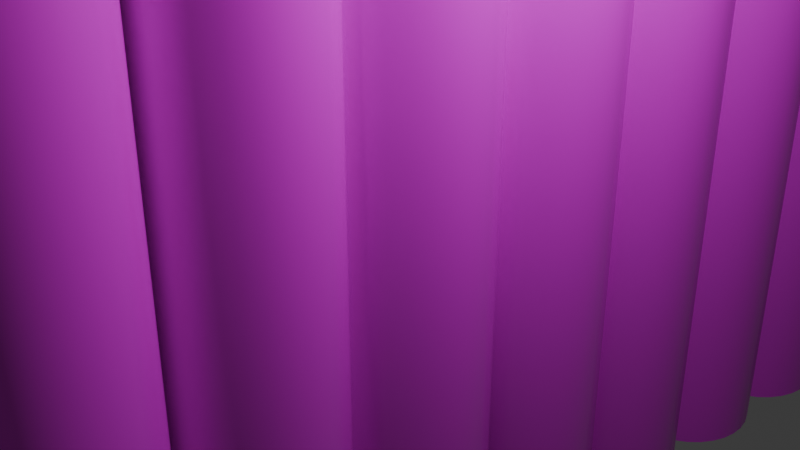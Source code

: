 # Source: LogFenceJoinFinal.blend  (saved by Blender 4.4.32; exported with 4.5.12 LTS)
import bpy
from mathutils import Matrix  # noqa: F401  (used for matrix-valued properties, if any)

bpy.ops.wm.read_factory_settings(use_empty=True)
scene = bpy.context.scene
scene.name = 'Scene'

# ---- collections
col_collection = bpy.data.collections.new('Collection'); scene.collection.children.link(col_collection)

# ---- images (referenced by path relative to the original .blend; pixels are not part of the script)
import os
ASSET_DIR = os.environ.get("B2B_ASSET_DIR", "")  # directory of the original .blend (textures are referenced by path, not embedded)
HERE = os.path.dirname(os.path.abspath(__file__))  # packed textures are extracted next to this script under _unpacked/

def load_image(name, relpath, width, height, colorspace="sRGB"):
    """Load a texture the original file referenced (path relative to the .blend, or extracted next to this script)."""
    p = next((c for c in (os.path.join(HERE, relpath), os.path.join(ASSET_DIR, relpath)) if relpath and os.path.exists(c)), "")
    if p:
        img = bpy.data.images.load(p, check_existing=True)
        img.name = name
    else:  # same state as the original file: an image datablock whose file is absent (Cycles renders it pink)
        img = bpy.data.images.new(name, width, height)
        img.source = "FILE"
        img.filepath = "//" + (relpath or name)
    img.colorspace_settings.name = colorspace
    return img
img_logfencetex2 = load_image('logFenceTex2', 'logFenceTex2.png', 1024, 1024, 'sRGB')
img_logfencetex2_002 = load_image('logFenceTex2.002', 'logFenceTex2.png', 1024, 1024, 'sRGB')

# ---- materials (node trees are filled in below, after node groups)
mat_fence_tex_001 = bpy.data.materials.new('fence_tex.001')
mat_fence_tex = bpy.data.materials.new('fence_tex')
mat_fence_tex_002 = bpy.data.materials.new('fence_tex.002')

# ---- material node trees
mat_fence_tex_001.use_nodes = True; mat_fence_tex_001.node_tree.nodes.clear()
_N = mat_fence_tex_001.node_tree.nodes; _L = mat_fence_tex_001.node_tree.links
n0 = _N.new('ShaderNodeOutputMaterial'); n0.name = 'Material Output'; n0.location = (300, 300)
n1 = _N.new('ShaderNodeBsdfPrincipled'); n1.name = 'Principled BSDF'; n1.location = (10, 300)
n1.inputs[2].default_value = 0.3
n1.inputs[3].default_value = 1.55
n2 = _N.new('ShaderNodeTexImage'); n2.name = 'Image Texture'; n2.location = (-280, 280)
n2.image = img_logfencetex2
_L.new(n1.outputs[0], n0.inputs[0])
_L.new(n2.outputs[0], n1.inputs[0])
n0.is_active_output = True
mat_fence_tex.use_nodes = True; mat_fence_tex.node_tree.nodes.clear()
_N = mat_fence_tex.node_tree.nodes; _L = mat_fence_tex.node_tree.links
n0 = _N.new('ShaderNodeOutputMaterial'); n0.name = 'Material Output'; n0.location = (300, 300)
n1 = _N.new('ShaderNodeBsdfPrincipled'); n1.name = 'Principled BSDF'; n1.location = (10, 300)
n1.inputs[2].default_value = 0.3
n1.inputs[3].default_value = 1.55
n2 = _N.new('ShaderNodeTexImage'); n2.name = 'Image Texture'; n2.location = (-280, 280)
n2.image = img_logfencetex2
_L.new(n1.outputs[0], n0.inputs[0])
_L.new(n2.outputs[0], n1.inputs[0])
n0.is_active_output = True
mat_fence_tex_002.use_nodes = True; mat_fence_tex_002.node_tree.nodes.clear()
_N = mat_fence_tex_002.node_tree.nodes; _L = mat_fence_tex_002.node_tree.links
n0 = _N.new('ShaderNodeOutputMaterial'); n0.name = 'Material Output'; n0.location = (300, 300)
n1 = _N.new('ShaderNodeBsdfPrincipled'); n1.name = 'Principled BSDF'; n1.location = (10, 300)
n1.inputs[2].default_value = 0.3
n1.inputs[3].default_value = 1.55
n2 = _N.new('ShaderNodeTexImage'); n2.name = 'Image Texture'; n2.location = (-280, 280)
n2.image = img_logfencetex2_002
_L.new(n1.outputs[0], n0.inputs[0])
_L.new(n2.outputs[0], n1.inputs[0])
n0.is_active_output = True

# ---- world
world_world = bpy.data.worlds.new('World'); scene.world = world_world
world_world.use_nodes = True; world_world.node_tree.nodes.clear()
_N = world_world.node_tree.nodes; _L = world_world.node_tree.links
n0 = _N.new('ShaderNodeOutputWorld'); n0.name = 'World Output'; n0.location = (300, 300)
n1 = _N.new('ShaderNodeBackground'); n1.name = 'Background'; n1.location = (10, 300)
n1.inputs[0].default_value = (0.05088, 0.05088, 0.05088, 1.0)
_L.new(n1.outputs[0], n0.inputs[0])
n0.is_active_output = True
world_world.color = (0.05088, 0.05088, 0.05088)
world_world.sun_shadow_jitter_overblur = 0.0

# ---- cameras
cam_camera = bpy.data.cameras.new('Camera')
cam_camera.clip_end = 100.0
cam_camera.ortho_scale = 7.314

# ---- lights
light_light = bpy.data.lights.new('Light', 'POINT')
light_light.energy = 1000.0
light_light.shadow_soft_size = 0.1

# ---- meshes
me_cylinder_001 = bpy.data.meshes.new('Cylinder.001')
me_cylinder_001.from_pydata([(0.0, 1.0, -1.0), (0.0, 1.0, 1.0), (0.1951, 0.9808, -1.0), (0.1951, 0.9808, 1.0), (0.3827, 0.9239, -1.0), (0.3827, 0.9239, 1.0), (0.5556, 0.8315, -1.0), (0.5556, 0.8315, 1.0), (0.7071, 0.7071, -1.0), (0.7071, 0.7071, 1.0), (0.8315, 0.5556, -1.0), (0.8315, 0.5556, 1.0), (0.9239, 0.3827, -1.0), (0.9239, 0.3827, 1.0), (0.9808, 0.1951, -1.0), (0.9808, 0.1951, 1.0), (1.0, 0.0, -1.0), (1.0, 0.0, 1.0), (0.9808, -0.1951, -1.0), (0.9808, -0.1951, 1.0), (0.9239, -0.3827, -1.0), (0.9239, -0.3827, 1.0), (0.8315, -0.5556, -1.0), (0.8315, -0.5556, 1.0), (0.7071, -0.7071, -1.0), (0.7071, -0.7071, 1.0), (0.5556, -0.8315, -1.0), (0.5556, -0.8315, 1.0), (0.3827, -0.9239, -1.0), (0.3827, -0.9239, 1.0), (0.1951, -0.9808, -1.0), (0.1951, -0.9808, 1.0), (0.0, -1.0, -1.0), (0.0, -1.0, 1.0), (-0.1951, -0.9808, -1.0), (-0.1951, -0.9808, 1.0), (-0.3827, -0.9239, -1.0), (-0.3827, -0.9239, 1.0), (-0.5556, -0.8315, -1.0), (-0.5556, -0.8315, 1.0), (-0.7071, -0.7071, -1.0), (-0.7071, -0.7071, 1.0), (-0.8315, -0.5556, -1.0), (-0.8315, -0.5556, 1.0), (-0.9239, -0.3827, -1.0), (-0.9239, -0.3827, 1.0), (-0.9808, -0.1951, -1.0), (-0.9808, -0.1951, 1.0), (-1.0, 0.0, -1.0), (-1.0, 0.0, 1.0), (-0.9808, 0.1951, -1.0), (-0.9808, 0.1951, 1.0), (-0.9239, 0.3827, -1.0), (-0.9239, 0.3827, 1.0), (-0.8315, 0.5556, -1.0), (-0.8315, 0.5556, 1.0), (-0.7071, 0.7071, -1.0), (-0.7071, 0.7071, 1.0), (-0.5556, 0.8315, -1.0), (-0.5556, 0.8315, 1.0), (-0.3827, 0.9239, -1.0), (-0.3827, 0.9239, 1.0), (-0.1951, 0.9808, -1.0), (-0.1951, 0.9808, 1.0), (0.0, 1.0, 1.0), (0.1951, 0.9808, 1.0), (0.3827, 0.9239, 1.0), (0.5556, 0.8315, 1.0), (0.7071, 0.7071, 1.0), (0.8315, 0.5556, 1.0), (0.9239, 0.3827, 1.0), (0.9808, 0.1951, 1.0), (1.0, 0.0, 1.0), (0.9808, -0.1951, 1.0), (0.9239, -0.3827, 1.0), (0.8315, -0.5556, 1.0), (0.7071, -0.7071, 1.0), (0.5556, -0.8315, 1.0), (0.3827, -0.9239, 1.0), (0.1951, -0.9808, 1.0), (0.0, -1.0, 1.0), (-0.1951, -0.9808, 1.0), (-0.3827, -0.9239, 1.0), (-0.5556, -0.8315, 1.0), (-0.7071, -0.7071, 1.0), (-0.8315, -0.5556, 1.0), (-0.9239, -0.3827, 1.0), (-0.9808, -0.1951, 1.0), (-1.0, 0.0, 1.0), (-0.9808, 0.1951, 1.0), (-0.9239, 0.3827, 1.0), (-0.8315, 0.5556, 1.0), (-0.7071, 0.7071, 1.0), (-0.5556, 0.8315, 1.0), (-0.3827, 0.9239, 1.0), (-0.1951, 0.9808, 1.0), (0.0, 1.0, 1.0), (0.1951, 0.9808, 1.0), (0.3827, 0.9239, 1.0), (0.5556, 0.8315, 1.0), (0.7071, 0.7071, 1.0), (0.8315, 0.5556, 1.0), (0.9239, 0.3827, 1.0), (0.9808, 0.1951, 1.0), (1.0, 0.0, 1.0), (0.9808, -0.1951, 1.0), (0.9239, -0.3827, 1.0), (0.8315, -0.5556, 1.0), (0.7071, -0.7071, 1.0), (0.5556, -0.8315, 1.0), (0.3827, -0.9239, 1.0), (0.1951, -0.9808, 1.0), (0.0, -1.0, 1.0), (-0.1951, -0.9808, 1.0), (-0.3827, -0.9239, 1.0), (-0.5556, -0.8315, 1.0), (-0.7071, -0.7071, 1.0), (-0.8315, -0.5556, 1.0), (-0.9239, -0.3827, 1.0), (-0.9808, -0.1951, 1.0), (-1.0, 0.0, 1.0), (-0.9808, 0.1951, 1.0), (-0.9239, 0.3827, 1.0), (-0.8315, 0.5556, 1.0), (-0.7071, 0.7071, 1.0), (-0.5556, 0.8315, 1.0), (-0.3827, 0.9239, 1.0), (-0.1951, 0.9808, 1.0), (9.436e-09, 0.001023, 1.179), (0.0001996, 0.001003, 1.179), (0.0003915, 0.0009451, 1.179), (0.0005683, 0.0008506, 1.179), (0.0007234, 0.0007234, 1.179), (0.0008506, 0.0005683, 1.179), (0.0009451, 0.0003915, 1.179), (0.001003, 0.0001996, 1.179), (0.001023, 1.754e-08, 1.179), (0.001003, -0.0001996, 1.179), (0.0009451, -0.0003915, 1.179), (0.0008506, -0.0005683, 1.179), (0.0007234, -0.0007233, 1.179), (0.0005683, -0.0008505, 1.179), (0.0003915, -0.0009451, 1.179), (0.0001996, -0.001003, 1.179), (9.436e-09, -0.001023, 1.179), (-0.0001996, -0.001003, 1.179), (-0.0003915, -0.0009451, 1.179), (-0.0005683, -0.0008505, 1.179), (-0.0007233, -0.0007233, 1.179), (-0.0008506, -0.0005683, 1.179), (-0.0009451, -0.0003915, 1.179), (-0.001003, -0.0001996, 1.179), (-0.001023, 1.754e-08, 1.179), (-0.001003, 0.0001996, 1.179), (-0.0009451, 0.0003915, 1.179), (-0.0008506, 0.0005683, 1.179), (-0.0007233, 0.0007234, 1.179), (-0.0005683, 0.0008506, 1.179), (-0.0003915, 0.0009451, 1.179), (-0.0001996, 0.001003, 1.179), (0.4687, 2.883, -1.02), (0.4687, 2.883, 0.9797), (0.6321, 2.775, -1.02), (0.6321, 2.775, 0.9797), (0.7711, 2.637, -1.02), (0.7711, 2.637, 0.9797), (0.8805, 2.474, -1.02), (0.8805, 2.474, 0.9797), (0.9561, 2.293, -1.02), (0.9561, 2.293, 0.9797), (0.9949, 2.101, -1.02), (0.9949, 2.101, 0.9797), (0.9955, 1.905, -1.02), (0.9955, 1.905, 0.9797), (0.9578, 1.713, -1.02), (0.9578, 1.713, 0.9797), (0.8833, 1.531, -1.02), (0.8833, 1.531, 0.9797), (0.7749, 1.368, -1.02), (0.7749, 1.368, 0.9797), (0.6367, 1.229, -1.02), (0.6367, 1.229, 0.9797), (0.474, 1.119, -1.02), (0.474, 1.119, 0.9797), (0.2932, 1.044, -1.02), (0.2932, 1.044, 0.9797), (0.101, 1.005, -1.02), (0.101, 1.005, 0.9797), (-0.09502, 1.005, -1.02), (-0.09502, 1.005, 0.9797), (-0.2874, 1.042, -1.02), (-0.2874, 1.042, 0.9797), (-0.4687, 1.117, -1.02), (-0.4687, 1.117, 0.9797), (-0.6321, 1.225, -1.02), (-0.6321, 1.225, 0.9797), (-0.7711, 1.363, -1.02), (-0.7711, 1.363, 0.9797), (-0.8805, 1.526, -1.02), (-0.8805, 1.526, 0.9797), (-0.9561, 1.707, -1.02), (-0.9561, 1.707, 0.9797), (-0.9949, 1.899, -1.02), (-0.9949, 1.899, 0.9797), (-0.9955, 2.095, -1.02), (-0.9955, 2.095, 0.9797), (-0.9578, 2.287, -1.02), (-0.9578, 2.287, 0.9797), (-0.8833, 2.469, -1.02), (-0.8833, 2.469, 0.9797), (-0.7749, 2.632, -1.02), (-0.7749, 2.632, 0.9797), (-0.6367, 2.771, -1.02), (-0.6367, 2.771, 0.9797), (-0.474, 2.88, -1.02), (-0.474, 2.88, 0.9797), (-0.2932, 2.956, -1.02), (-0.2932, 2.956, 0.9797), (-0.101, 2.995, -1.02), (-0.101, 2.995, 0.9797), (0.09502, 2.995, -1.02), (0.09502, 2.995, 0.9797), (0.2874, 2.958, -1.02), (0.2874, 2.958, 0.9797), (0.4687, 2.883, 0.9797), (0.6321, 2.775, 0.9797), (0.7711, 2.637, 0.9797), (0.8805, 2.474, 0.9797), (0.9561, 2.293, 0.9797), (0.9949, 2.101, 0.9797), (0.9955, 1.905, 0.9797), (0.9578, 1.713, 0.9797), (0.8833, 1.531, 0.9797), (0.7749, 1.368, 0.9797), (0.6367, 1.229, 0.9797), (0.474, 1.119, 0.9797), (0.2932, 1.044, 0.9797), (0.101, 1.005, 0.9797), (-0.09502, 1.005, 0.9797), (-0.2874, 1.042, 0.9797), (-0.4687, 1.117, 0.9797), (-0.6321, 1.225, 0.9797), (-0.7711, 1.363, 0.9797), (-0.8805, 1.526, 0.9797), (-0.9561, 1.707, 0.9797), (-0.9949, 1.899, 0.9797), (-0.9955, 2.095, 0.9797), (-0.9578, 2.287, 0.9797), (-0.8833, 2.469, 0.9797), (-0.7749, 2.632, 0.9797), (-0.6367, 2.771, 0.9797), (-0.474, 2.88, 0.9797), (-0.2932, 2.956, 0.9797), (-0.101, 2.995, 0.9797), (0.09502, 2.995, 0.9797), (0.2874, 2.958, 0.9797), (0.4687, 2.883, 0.9797), (0.6321, 2.775, 0.9797), (0.7711, 2.637, 0.9797), (0.8805, 2.474, 0.9797), (0.9561, 2.293, 0.9797), (0.9949, 2.101, 0.9797), (0.9955, 1.905, 0.9797), (0.9578, 1.713, 0.9797), (0.8833, 1.531, 0.9797), (0.7749, 1.368, 0.9797), (0.6367, 1.229, 0.9797), (0.474, 1.119, 0.9797), (0.2932, 1.044, 0.9797), (0.101, 1.005, 0.9797), (-0.09502, 1.005, 0.9797), (-0.2874, 1.042, 0.9797), (-0.4687, 1.117, 0.9797), (-0.6321, 1.225, 0.9797), (-0.7711, 1.363, 0.9797), (-0.8805, 1.526, 0.9797), (-0.9561, 1.707, 0.9797), (-0.9949, 1.899, 0.9797), (-0.9955, 2.095, 0.9797), (-0.9578, 2.287, 0.9797), (-0.8833, 2.469, 0.9797), (-0.7749, 2.632, 0.9797), (-0.6367, 2.771, 0.9797), (-0.474, 2.88, 0.9797), (-0.2932, 2.956, 0.9797), (-0.101, 2.995, 0.9797), (0.09502, 2.995, 0.9797), (0.2874, 2.958, 0.9797), (0.0004795, 2.001, 1.159), (0.0006466, 2.001, 1.159), (0.0007888, 2.001, 1.159), (0.0009007, 2.0, 1.159), (0.000978, 2.0, 1.159), (0.001018, 2.0, 1.159), (0.001018, 2.0, 1.159), (0.0009798, 2.0, 1.159), (0.0009036, 2.0, 1.159), (0.0007927, 1.999, 1.159), (0.0006514, 1.999, 1.159), (0.000485, 1.999, 1.159), (0.0002999, 1.999, 1.159), (0.0001033, 1.999, 1.159), (-9.719e-05, 1.999, 1.159), (-0.000294, 1.999, 1.159), (-0.0004795, 1.999, 1.159), (-0.0006466, 1.999, 1.159), (-0.0007888, 1.999, 1.159), (-0.0009007, 2.0, 1.159), (-0.000978, 2.0, 1.159), (-0.001018, 2.0, 1.159), (-0.001018, 2.0, 1.159), (-0.0009798, 2.0, 1.159), (-0.0009036, 2.0, 1.159), (-0.0007927, 2.001, 1.159), (-0.0006513, 2.001, 1.159), (-0.0004849, 2.001, 1.159), (-0.0002999, 2.001, 1.159), (-0.0001033, 2.001, 1.159), (9.722e-05, 2.001, 1.159), (0.000294, 2.001, 1.159), (-0.8746, -2.485, -1.052), (-0.8746, -2.485, 0.9478), (-0.9524, -2.305, -1.052), (-0.9524, -2.305, 0.9478), (-0.9936, -2.113, -1.052), (-0.9936, -2.113, 0.9478), (-0.9966, -1.917, -1.052), (-0.9966, -1.917, 0.9478), (-0.9613, -1.724, -1.052), (-0.9613, -1.724, 0.9478), (-0.889, -1.542, -1.052), (-0.889, -1.542, 0.9478), (-0.7826, -1.377, -1.052), (-0.7826, -1.377, 0.9478), (-0.6461, -1.237, -1.052), (-0.6461, -1.237, 0.9478), (-0.4848, -1.125, -1.052), (-0.4848, -1.125, 0.9478), (-0.3049, -1.048, -1.052), (-0.3049, -1.048, 0.9478), (-0.1132, -1.006, -1.052), (-0.1132, -1.006, 0.9478), (0.08281, -1.003, -1.052), (0.08281, -1.003, 0.9478), (0.2756, -1.039, -1.052), (0.2756, -1.039, 0.9478), (0.4579, -1.111, -1.052), (0.4579, -1.111, 0.9478), (0.6225, -1.217, -1.052), (0.6225, -1.217, 0.9478), (0.7632, -1.354, -1.052), (0.7632, -1.354, 0.9478), (0.8746, -1.515, -1.052), (0.8746, -1.515, 0.9478), (0.9524, -1.695, -1.052), (0.9524, -1.695, 0.9478), (0.9936, -1.887, -1.052), (0.9936, -1.887, 0.9478), (0.9966, -2.083, -1.052), (0.9966, -2.083, 0.9478), (0.9613, -2.276, -1.052), (0.9613, -2.276, 0.9478), (0.889, -2.458, -1.052), (0.889, -2.458, 0.9478), (0.7826, -2.623, -1.052), (0.7826, -2.623, 0.9478), (0.6461, -2.763, -1.052), (0.6461, -2.763, 0.9478), (0.4848, -2.875, -1.052), (0.4848, -2.875, 0.9478), (0.3049, -2.952, -1.052), (0.3049, -2.952, 0.9478), (0.1132, -2.994, -1.052), (0.1132, -2.994, 0.9478), (-0.08281, -2.997, -1.052), (-0.08281, -2.997, 0.9478), (-0.2756, -2.961, -1.052), (-0.2756, -2.961, 0.9478), (-0.4579, -2.889, -1.052), (-0.4579, -2.889, 0.9478), (-0.6225, -2.783, -1.052), (-0.6225, -2.783, 0.9478), (-0.7632, -2.646, -1.052), (-0.7632, -2.646, 0.9478), (-0.8746, -2.485, 0.9478), (-0.9524, -2.305, 0.9478), (-0.9936, -2.113, 0.9478), (-0.9966, -1.917, 0.9478), (-0.9613, -1.724, 0.9478), (-0.889, -1.542, 0.9478), (-0.7826, -1.377, 0.9478), (-0.6461, -1.237, 0.9478), (-0.4848, -1.125, 0.9478), (-0.3049, -1.048, 0.9478), (-0.1132, -1.006, 0.9478), (0.08281, -1.003, 0.9478), (0.2756, -1.039, 0.9478), (0.4579, -1.111, 0.9478), (0.6225, -1.217, 0.9478), (0.7632, -1.354, 0.9478), (0.8746, -1.515, 0.9478), (0.9524, -1.695, 0.9478), (0.9936, -1.887, 0.9478), (0.9966, -2.083, 0.9478), (0.9613, -2.276, 0.9478), (0.889, -2.458, 0.9478), (0.7826, -2.623, 0.9478), (0.6461, -2.763, 0.9478), (0.4848, -2.875, 0.9478), (0.3049, -2.952, 0.9478), (0.1132, -2.994, 0.9478), (-0.08281, -2.997, 0.9478), (-0.2756, -2.961, 0.9478), (-0.4579, -2.889, 0.9478), (-0.6225, -2.783, 0.9478), (-0.7632, -2.646, 0.9478), (-0.8746, -2.485, 0.9478), (-0.9524, -2.305, 0.9478), (-0.9936, -2.113, 0.9478), (-0.9966, -1.917, 0.9478), (-0.9613, -1.724, 0.9478), (-0.889, -1.542, 0.9478), (-0.7826, -1.377, 0.9478), (-0.6461, -1.237, 0.9478), (-0.4848, -1.125, 0.9478), (-0.3049, -1.048, 0.9478), (-0.1132, -1.006, 0.9478), (0.08281, -1.003, 0.9478), (0.2756, -1.039, 0.9478), (0.4579, -1.111, 0.9478), (0.6225, -1.217, 0.9478), (0.7632, -1.354, 0.9478), (0.8746, -1.515, 0.9478), (0.9524, -1.695, 0.9478), (0.9936, -1.887, 0.9478), (0.9966, -2.083, 0.9478), (0.9613, -2.276, 0.9478), (0.889, -2.458, 0.9478), (0.7826, -2.623, 0.9478), (0.6461, -2.763, 0.9478), (0.4848, -2.875, 0.9478), (0.3049, -2.952, 0.9478), (0.1132, -2.994, 0.9478), (-0.08281, -2.997, 0.9478), (-0.2756, -2.961, 0.9478), (-0.4579, -2.889, 0.9478), (-0.6225, -2.783, 0.9478), (-0.7632, -2.646, 0.9478), (-0.0008947, -2.0, 1.127), (-0.0009743, -2.0, 1.127), (-0.001016, -2.0, 1.127), (-0.001019, -2.0, 1.127), (-0.0009834, -2.0, 1.127), (-0.0009095, -2.0, 1.127), (-0.0008006, -1.999, 1.127), (-0.000661, -1.999, 1.127), (-0.000496, -1.999, 1.127), (-0.0003119, -1.999, 1.127), (-0.0001158, -1.999, 1.127), (8.469e-05, -1.999, 1.127), (0.000282, -1.999, 1.127), (0.0004684, -1.999, 1.127), (0.0006368, -1.999, 1.127), (0.0007807, -1.999, 1.127), (0.0008947, -2.0, 1.127), (0.0009743, -2.0, 1.127), (0.001016, -2.0, 1.127), (0.001019, -2.0, 1.127), (0.0009833, -2.0, 1.127), (0.0009094, -2.0, 1.127), (0.0008006, -2.001, 1.127), (0.0006609, -2.001, 1.127), (0.0004959, -2.001, 1.127), (0.0003118, -2.001, 1.127), (0.0001158, -2.001, 1.127), (-8.473e-05, -2.001, 1.127), (-0.000282, -2.001, 1.127), (-0.0004684, -2.001, 1.127), (-0.0006368, -2.001, 1.127), (-0.0007808, -2.001, 1.127)], [], [(0, 1, 3, 2), (2, 3, 5, 4), (4, 5, 7, 6), (6, 7, 9, 8), (8, 9, 11, 10), (10, 11, 13, 12), (12, 13, 15, 14), (14, 15, 17, 16), (16, 17, 19, 18), (18, 19, 21, 20), (20, 21, 23, 22), (22, 23, 25, 24), (24, 25, 27, 26), (26, 27, 29, 28), (28, 29, 31, 30), (30, 31, 33, 32), (32, 33, 35, 34), (34, 35, 37, 36), (36, 37, 39, 38), (38, 39, 41, 40), (40, 41, 43, 42), (42, 43, 45, 44), (44, 45, 47, 46), (46, 47, 49, 48), (48, 49, 51, 50), (50, 51, 53, 52), (52, 53, 55, 54), (54, 55, 57, 56), (56, 57, 59, 58), (58, 59, 61, 60), (45, 43, 85, 86), (60, 61, 63, 62), (62, 63, 1, 0), (0, 2, 4, 6, 8, 10, 12, 14, 16, 18, 20, 22, 24, 26, 28, 30, 32, 34, 36, 38, 40, 42, 44, 46, 48, 50, 52, 54, 56, 58, 60, 62), (88, 87, 119, 120), (63, 61, 94, 95), (19, 17, 72, 73), (37, 35, 81, 82), (55, 53, 90, 91), (11, 9, 68, 69), (29, 27, 77, 78), (47, 45, 86, 87), (3, 1, 64, 65), (1, 63, 95, 64), (21, 19, 73, 74), (39, 37, 82, 83), (57, 55, 91, 92), (13, 11, 69, 70), (31, 29, 78, 79), (49, 47, 87, 88), (5, 3, 65, 66), (23, 21, 74, 75), (41, 39, 83, 84), (59, 57, 92, 93), (15, 13, 70, 71), (33, 31, 79, 80), (51, 49, 88, 89), (7, 5, 66, 67), (25, 23, 75, 76), (43, 41, 84, 85), (61, 59, 93, 94), (17, 15, 71, 72), (35, 33, 80, 81), (53, 51, 89, 90), (9, 7, 67, 68), (27, 25, 76, 77), (123, 122, 154, 155), (75, 74, 106, 107), (89, 88, 120, 121), (76, 75, 107, 108), (90, 89, 121, 122), (77, 76, 108, 109), (91, 90, 122, 123), (78, 77, 109, 110), (65, 64, 96, 97), (92, 91, 123, 124), (79, 78, 110, 111), (66, 65, 97, 98), (93, 92, 124, 125), (80, 79, 111, 112), (67, 66, 98, 99), (94, 93, 125, 126), (81, 80, 112, 113), (68, 67, 99, 100), (95, 94, 126, 127), (82, 81, 113, 114), (69, 68, 100, 101), (64, 95, 127, 96), (83, 82, 114, 115), (70, 69, 101, 102), (84, 83, 115, 116), (71, 70, 102, 103), (85, 84, 116, 117), (72, 71, 103, 104), (86, 85, 117, 118), (73, 72, 104, 105), (87, 86, 118, 119), (74, 73, 105, 106), (129, 128, 159, 158, 157, 156, 155, 154, 153, 152, 151, 150, 149, 148, 147, 146, 145, 144, 143, 142, 141, 140, 139, 138, 137, 136, 135, 134, 133, 132, 131, 130), (110, 109, 141, 142), (97, 96, 128, 129), (124, 123, 155, 156), (111, 110, 142, 143), (98, 97, 129, 130), (125, 124, 156, 157), (112, 111, 143, 144), (99, 98, 130, 131), (126, 125, 157, 158), (113, 112, 144, 145), (100, 99, 131, 132), (127, 126, 158, 159), (114, 113, 145, 146), (101, 100, 132, 133), (96, 127, 159, 128), (115, 114, 146, 147), (102, 101, 133, 134), (116, 115, 147, 148), (103, 102, 134, 135), (117, 116, 148, 149), (104, 103, 135, 136), (118, 117, 149, 150), (105, 104, 136, 137), (119, 118, 150, 151), (106, 105, 137, 138), (120, 119, 151, 152), (107, 106, 138, 139), (121, 120, 152, 153), (108, 107, 139, 140), (122, 121, 153, 154), (109, 108, 140, 141), (160, 161, 163, 162), (162, 163, 165, 164), (164, 165, 167, 166), (166, 167, 169, 168), (168, 169, 171, 170), (170, 171, 173, 172), (172, 173, 175, 174), (174, 175, 177, 176), (176, 177, 179, 178), (178, 179, 181, 180), (180, 181, 183, 182), (182, 183, 185, 184), (184, 185, 187, 186), (186, 187, 189, 188), (188, 189, 191, 190), (190, 191, 193, 192), (192, 193, 195, 194), (194, 195, 197, 196), (196, 197, 199, 198), (198, 199, 201, 200), (200, 201, 203, 202), (202, 203, 205, 204), (204, 205, 207, 206), (206, 207, 209, 208), (208, 209, 211, 210), (210, 211, 213, 212), (212, 213, 215, 214), (214, 215, 217, 216), (216, 217, 219, 218), (218, 219, 221, 220), (205, 203, 245, 246), (220, 221, 223, 222), (222, 223, 161, 160), (160, 162, 164, 166, 168, 170, 172, 174, 176, 178, 180, 182, 184, 186, 188, 190, 192, 194, 196, 198, 200, 202, 204, 206, 208, 210, 212, 214, 216, 218, 220, 222), (248, 247, 279, 280), (223, 221, 254, 255), (179, 177, 232, 233), (197, 195, 241, 242), (215, 213, 250, 251), (171, 169, 228, 229), (189, 187, 237, 238), (207, 205, 246, 247), (163, 161, 224, 225), (161, 223, 255, 224), (181, 179, 233, 234), (199, 197, 242, 243), (217, 215, 251, 252), (173, 171, 229, 230), (191, 189, 238, 239), (209, 207, 247, 248), (165, 163, 225, 226), (183, 181, 234, 235), (201, 199, 243, 244), (219, 217, 252, 253), (175, 173, 230, 231), (193, 191, 239, 240), (211, 209, 248, 249), (167, 165, 226, 227), (185, 183, 235, 236), (203, 201, 244, 245), (221, 219, 253, 254), (177, 175, 231, 232), (195, 193, 240, 241), (213, 211, 249, 250), (169, 167, 227, 228), (187, 185, 236, 237), (283, 282, 314, 315), (235, 234, 266, 267), (249, 248, 280, 281), (236, 235, 267, 268), (250, 249, 281, 282), (237, 236, 268, 269), (251, 250, 282, 283), (238, 237, 269, 270), (225, 224, 256, 257), (252, 251, 283, 284), (239, 238, 270, 271), (226, 225, 257, 258), (253, 252, 284, 285), (240, 239, 271, 272), (227, 226, 258, 259), (254, 253, 285, 286), (241, 240, 272, 273), (228, 227, 259, 260), (255, 254, 286, 287), (242, 241, 273, 274), (229, 228, 260, 261), (224, 255, 287, 256), (243, 242, 274, 275), (230, 229, 261, 262), (244, 243, 275, 276), (231, 230, 262, 263), (245, 244, 276, 277), (232, 231, 263, 264), (246, 245, 277, 278), (233, 232, 264, 265), (247, 246, 278, 279), (234, 233, 265, 266), (289, 288, 319, 318, 317, 316, 315, 314, 313, 312, 311, 310, 309, 308, 307, 306, 305, 304, 303, 302, 301, 300, 299, 298, 297, 296, 295, 294, 293, 292, 291, 290), (270, 269, 301, 302), (257, 256, 288, 289), (284, 283, 315, 316), (271, 270, 302, 303), (258, 257, 289, 290), (285, 284, 316, 317), (272, 271, 303, 304), (259, 258, 290, 291), (286, 285, 317, 318), (273, 272, 304, 305), (260, 259, 291, 292), (287, 286, 318, 319), (274, 273, 305, 306), (261, 260, 292, 293), (256, 287, 319, 288), (275, 274, 306, 307), (262, 261, 293, 294), (276, 275, 307, 308), (263, 262, 294, 295), (277, 276, 308, 309), (264, 263, 295, 296), (278, 277, 309, 310), (265, 264, 296, 297), (279, 278, 310, 311), (266, 265, 297, 298), (280, 279, 311, 312), (267, 266, 298, 299), (281, 280, 312, 313), (268, 267, 299, 300), (282, 281, 313, 314), (269, 268, 300, 301), (320, 321, 323, 322), (322, 323, 325, 324), (324, 325, 327, 326), (326, 327, 329, 328), (328, 329, 331, 330), (330, 331, 333, 332), (332, 333, 335, 334), (334, 335, 337, 336), (336, 337, 339, 338), (338, 339, 341, 340), (340, 341, 343, 342), (342, 343, 345, 344), (344, 345, 347, 346), (346, 347, 349, 348), (348, 349, 351, 350), (350, 351, 353, 352), (352, 353, 355, 354), (354, 355, 357, 356), (356, 357, 359, 358), (358, 359, 361, 360), (360, 361, 363, 362), (362, 363, 365, 364), (364, 365, 367, 366), (366, 367, 369, 368), (368, 369, 371, 370), (370, 371, 373, 372), (372, 373, 375, 374), (374, 375, 377, 376), (376, 377, 379, 378), (378, 379, 381, 380), (365, 363, 405, 406), (380, 381, 383, 382), (382, 383, 321, 320), (320, 322, 324, 326, 328, 330, 332, 334, 336, 338, 340, 342, 344, 346, 348, 350, 352, 354, 356, 358, 360, 362, 364, 366, 368, 370, 372, 374, 376, 378, 380, 382), (408, 407, 439, 440), (383, 381, 414, 415), (339, 337, 392, 393), (357, 355, 401, 402), (375, 373, 410, 411), (331, 329, 388, 389), (349, 347, 397, 398), (367, 365, 406, 407), (323, 321, 384, 385), (321, 383, 415, 384), (341, 339, 393, 394), (359, 357, 402, 403), (377, 375, 411, 412), (333, 331, 389, 390), (351, 349, 398, 399), (369, 367, 407, 408), (325, 323, 385, 386), (343, 341, 394, 395), (361, 359, 403, 404), (379, 377, 412, 413), (335, 333, 390, 391), (353, 351, 399, 400), (371, 369, 408, 409), (327, 325, 386, 387), (345, 343, 395, 396), (363, 361, 404, 405), (381, 379, 413, 414), (337, 335, 391, 392), (355, 353, 400, 401), (373, 371, 409, 410), (329, 327, 387, 388), (347, 345, 396, 397), (443, 442, 474, 475), (395, 394, 426, 427), (409, 408, 440, 441), (396, 395, 427, 428), (410, 409, 441, 442), (397, 396, 428, 429), (411, 410, 442, 443), (398, 397, 429, 430), (385, 384, 416, 417), (412, 411, 443, 444), (399, 398, 430, 431), (386, 385, 417, 418), (413, 412, 444, 445), (400, 399, 431, 432), (387, 386, 418, 419), (414, 413, 445, 446), (401, 400, 432, 433), (388, 387, 419, 420), (415, 414, 446, 447), (402, 401, 433, 434), (389, 388, 420, 421), (384, 415, 447, 416), (403, 402, 434, 435), (390, 389, 421, 422), (404, 403, 435, 436), (391, 390, 422, 423), (405, 404, 436, 437), (392, 391, 423, 424), (406, 405, 437, 438), (393, 392, 424, 425), (407, 406, 438, 439), (394, 393, 425, 426), (449, 448, 479, 478, 477, 476, 475, 474, 473, 472, 471, 470, 469, 468, 467, 466, 465, 464, 463, 462, 461, 460, 459, 458, 457, 456, 455, 454, 453, 452, 451, 450), (430, 429, 461, 462), (417, 416, 448, 449), (444, 443, 475, 476), (431, 430, 462, 463), (418, 417, 449, 450), (445, 444, 476, 477), (432, 431, 463, 464), (419, 418, 450, 451), (446, 445, 477, 478), (433, 432, 464, 465), (420, 419, 451, 452), (447, 446, 478, 479), (434, 433, 465, 466), (421, 420, 452, 453), (416, 447, 479, 448), (435, 434, 466, 467), (422, 421, 453, 454), (436, 435, 467, 468), (423, 422, 454, 455), (437, 436, 468, 469), (424, 423, 455, 456), (438, 437, 469, 470), (425, 424, 456, 457), (439, 438, 470, 471), (426, 425, 457, 458), (440, 439, 471, 472), (427, 426, 458, 459), (441, 440, 472, 473), (428, 427, 459, 460), (442, 441, 473, 474), (429, 428, 460, 461)])
me_cylinder_001.polygons.foreach_set('use_smooth', [True] * 390)
me_cylinder_001.polygons.foreach_set('material_index', [0, 0, 0, 0, 0, 0, 0, 0, 0, 0, 0, 0, 0, 0, 0, 0, 0, 0, 0, 0, 0, 0, 0, 0, 0, 0, 0, 0, 0, 0, 0, 0, 0, 0, 0, 0, 0, 0, 0, 0, 0, 0, 0, 0, 0, 0, 0, 0, 0, 0, 0, 0, 0, 0, 0, 0, 0, 0, 0, 0, 0, 0, 0, 0, 0, 0, 0, 0, 0, 0, 0, 0, 0, 0, 0, 0, 0, 0, 0, 0, 0, 0, 0, 0, 0, 0, 0, 0, 0, 0, 0, 0, 0, 0, 0, 0, 0, 0, 0, 0, 0, 0, 0, 0, 0, 0, 0, 0, 0, 0, 0, 0, 0, 0, 0, 0, 0, 0, 0, 0, 0, 0, 0, 0, 0, 0, 0, 0, 0, 0, 1, 1, 1, 1, 1, 1, 1, 1, 1, 1, 1, 1, 1, 1, 1, 1, 1, 1, 1, 1, 1, 1, 1, 1, 1, 1, 1, 1, 1, 1, 1, 1, 1, 1, 1, 1, 1, 1, 1, 1, 1, 1, 1, 1, 1, 1, 1, 1, 1, 1, 1, 1, 1, 1, 1, 1, 1, 1, 1, 1, 1, 1, 1, 1, 1, 1, 1, 1, 1, 1, 1, 1, 1, 1, 1, 1, 1, 1, 1, 1, 1, 1, 1, 1, 1, 1, 1, 1, 1, 1, 1, 1, 1, 1, 1, 1, 1, 1, 1, 1, 1, 1, 1, 1, 1, 1, 1, 1, 1, 1, 1, 1, 1, 1, 1, 1, 1, 1, 1, 1, 1, 1, 1, 1, 1, 1, 1, 1, 1, 1, 2, 2, 2, 2, 2, 2, 2, 2, 2, 2, 2, 2, 2, 2, 2, 2, 2, 2, 2, 2, 2, 2, 2, 2, 2, 2, 2, 2, 2, 2, 2, 2, 2, 2, 2, 2, 2, 2, 2, 2, 2, 2, 2, 2, 2, 2, 2, 2, 2, 2, 2, 2, 2, 2, 2, 2, 2, 2, 2, 2, 2, 2, 2, 2, 2, 2, 2, 2, 2, 2, 2, 2, 2, 2, 2, 2, 2, 2, 2, 2, 2, 2, 2, 2, 2, 2, 2, 2, 2, 2, 2, 2, 2, 2, 2, 2, 2, 2, 2, 2, 2, 2, 2, 2, 2, 2, 2, 2, 2, 2, 2, 2, 2, 2, 2, 2, 2, 2, 2, 2, 2, 2, 2, 2, 2, 2, 2, 2, 2, 2])
_uv = me_cylinder_001.uv_layers.new(name='UVMap')
_uv.uv.foreach_set('vector', [0.5895, 0.8116, 0.5895, 0.4215, 0.627, 0.4215, 0.627, 0.8116, 0.627, 0.8116, 0.627, 0.4215, 0.6624, 0.4215, 0.6624, 0.8116, 0.6624, 0.8116, 0.6624, 0.4215, 0.6942, 0.4215, 0.6942, 0.8116, 0.4196, 0.4006, 0.4196, 0.01043, 0.4466, 0.01043, 0.4466, 0.4006, 0.4466, 0.4006, 0.4466, 0.01043, 0.4784, 0.01043, 0.4784, 0.4006, 0.4784, 0.4006, 0.4784, 0.01043, 0.5138, 0.01043, 0.5138, 0.4006, 0.5138, 0.4006, 0.5138, 0.01043, 0.5513, 0.01043, 0.5513, 0.4006, 0.5513, 0.4006, 0.5513, 0.01043, 0.5895, 0.01043, 0.5895, 0.4006, 0.5895, 0.4006, 0.5895, 0.01043, 0.627, 0.01043, 0.627, 0.4006, 0.627, 0.4006, 0.627, 0.01043, 0.6624, 0.01043, 0.6624, 0.4006, 0.6624, 0.4006, 0.6624, 0.01043, 0.6942, 0.01043, 0.6942, 0.4006, 0.6942, 0.4006, 0.6942, 0.01043, 0.7212, 0.01043, 0.7212, 0.4006, 0.715, 0.8116, 0.715, 0.4215, 0.742, 0.4215, 0.742, 0.8116, 0.742, 0.8116, 0.742, 0.4215, 0.7738, 0.4215, 0.7738, 0.8116, 0.7738, 0.8116, 0.7738, 0.4215, 0.8092, 0.4215, 0.8092, 0.8116, 0.8092, 0.8116, 0.8092, 0.4215, 0.8467, 0.4215, 0.8467, 0.8116, 0.8467, 0.8116, 0.8467, 0.4215, 0.8849, 0.4215, 0.8849, 0.8116, 0.8849, 0.8116, 0.8849, 0.4215, 0.9224, 0.4215, 0.9224, 0.8116, 0.9224, 0.8116, 0.9224, 0.4215, 0.9578, 0.4215, 0.9578, 0.8116, 0.9578, 0.8116, 0.9578, 0.4215, 0.9896, 0.4215, 0.9896, 0.8116, 0.742, 0.4006, 0.742, 0.01043, 0.7738, 0.01043, 0.7738, 0.4006, 0.7738, 0.4006, 0.7738, 0.01043, 0.8092, 0.01043, 0.8092, 0.4006, 0.8092, 0.4006, 0.8092, 0.01043, 0.8467, 0.01043, 0.8467, 0.4006, 0.8467, 0.4006, 0.8467, 0.01043, 0.8849, 0.01043, 0.8849, 0.4006, 0.8849, 0.4006, 0.8849, 0.01043, 0.9224, 0.01043, 0.9224, 0.4006, 0.9224, 0.4006, 0.9224, 0.01043, 0.9578, 0.01043, 0.9578, 0.4006, 0.9578, 0.4006, 0.9578, 0.01043, 0.9896, 0.01043, 0.9896, 0.4006, 0.4196, 0.8116, 0.4196, 0.4215, 0.4466, 0.4215, 0.4466, 0.8116, 0.4466, 0.8116, 0.4466, 0.4215, 0.4784, 0.4215, 0.4784, 0.8116, 0.4784, 0.8116, 0.4784, 0.4215, 0.5138, 0.4215, 0.5138, 0.8116, 0.01043, 0.8287, 0.01043, 0.8287, 0.01043, 0.8287, 0.01043, 0.8287, 0.5138, 0.8116, 0.5138, 0.4215, 0.5513, 0.4215, 0.5513, 0.8116, 0.5513, 0.8116, 0.5513, 0.4215, 0.5895, 0.4215, 0.5895, 0.8116, 0.05377, 0.3283, 0.03252, 0.2965, 0.01789, 0.2612, 0.01043, 0.2237, 0.01043, 0.1855, 0.01789, 0.1479, 0.03252, 0.1126, 0.05377, 0.08081, 0.08081, 0.05377, 0.1126, 0.03252, 0.1479, 0.01789, 0.1855, 0.01043, 0.2237, 0.01043, 0.2612, 0.01789, 0.2965, 0.03252, 0.3283, 0.05377, 0.3554, 0.08081, 0.3766, 0.1126, 0.3913, 0.1479, 0.3987, 0.1855, 0.3987, 0.2237, 0.3913, 0.2612, 0.3766, 0.2965, 0.3554, 0.3283, 0.3283, 0.3554, 0.2965, 0.3766, 0.2612, 0.3913, 0.2237, 0.3987, 0.1855, 0.3987, 0.1479, 0.3913, 0.1126, 0.3766, 0.08081, 0.3554, 0.01043, 0.8287, 0.01043, 0.8287, 0.01043, 0.8287, 0.01043, 0.8287, 0.01043, 0.8287, 0.01043, 0.8287, 0.01043, 0.8287, 0.01043, 0.8287, 0.01043, 0.8287, 0.01043, 0.8287, 0.01043, 0.8287, 0.01043, 0.8287, 0.01043, 0.8287, 0.01043, 0.8287, 0.01043, 0.8287, 0.01043, 0.8287, 0.01043, 0.8287, 0.01043, 0.8287, 0.01043, 0.8287, 0.01043, 0.8287, 0.01043, 0.8287, 0.01043, 0.8287, 0.01043, 0.8287, 0.01043, 0.8287, 0.01043, 0.8287, 0.01043, 0.8287, 0.01043, 0.8287, 0.01043, 0.8287, 0.01043, 0.8287, 0.01043, 0.8287, 0.01043, 0.8287, 0.01043, 0.8287, 0.01043, 0.8287, 0.01043, 0.8287, 0.01043, 0.8287, 0.01043, 0.8287, 0.01043, 0.8287, 0.01043, 0.8287, 0.01043, 0.8287, 0.01043, 0.8287, 0.01043, 0.8287, 0.01043, 0.8287, 0.01043, 0.8287, 0.01043, 0.8287, 0.01043, 0.8287, 0.01043, 0.8287, 0.01043, 0.8287, 0.01043, 0.8287, 0.01043, 0.8287, 0.01043, 0.8287, 0.01043, 0.8287, 0.01043, 0.8287, 0.01043, 0.8287, 0.01043, 0.8287, 0.01043, 0.8287, 0.01043, 0.8287, 0.01043, 0.8287, 0.01043, 0.8287, 0.01043, 0.8287, 0.01043, 0.8287, 0.01043, 0.8287, 0.01043, 0.8287, 0.01043, 0.8287, 0.01043, 0.8287, 0.01043, 0.8287, 0.01043, 0.8287, 0.01043, 0.8287, 0.01043, 0.8287, 0.01043, 0.8287, 0.01043, 0.8287, 0.01043, 0.8287, 0.01043, 0.8287, 0.01043, 0.8287, 0.01043, 0.8287, 0.01043, 0.8287, 0.01043, 0.8287, 0.01043, 0.8287, 0.01043, 0.8287, 0.01043, 0.8287, 0.01043, 0.8287, 0.01043, 0.8287, 0.01043, 0.8287, 0.01043, 0.8287, 0.01043, 0.8287, 0.01043, 0.8287, 0.01043, 0.8287, 0.01043, 0.8287, 0.01043, 0.8287, 0.01043, 0.8287, 0.01043, 0.8287, 0.01043, 0.8287, 0.01043, 0.8287, 0.01043, 0.8287, 0.01043, 0.8287, 0.01043, 0.8287, 0.01043, 0.8287, 0.01043, 0.8287, 0.01043, 0.8287, 0.01043, 0.8287, 0.01043, 0.8287, 0.01043, 0.8287, 0.01043, 0.8287, 0.01043, 0.8287, 0.01043, 0.8287, 0.01043, 0.8287, 0.01043, 0.8287, 0.01043, 0.8287, 0.01043, 0.8287, 0.01043, 0.8287, 0.01043, 0.8287, 0.01043, 0.8287, 0.01043, 0.8287, 0.01043, 0.8287, 0.01043, 0.8287, 0.01043, 0.8287, 0.01043, 0.8287, 0.01043, 0.8287, 0.01043, 0.8287, 0.01043, 0.8287, 0.01043, 0.8287, 0.01043, 0.8287, 0.01043, 0.8287, 0.01043, 0.8287, 0.01043, 0.8287, 0.01043, 0.8287, 0.01043, 0.8287, 0.01043, 0.8287, 0.01043, 0.8287, 0.01789, 0.5571, 0.03252, 0.5218, 0.2044, 0.6136, 0.2044, 0.6137, 0.01043, 0.8287, 0.01043, 0.8287, 0.01043, 0.8287, 0.01043, 0.8287, 0.01043, 0.8287, 0.01043, 0.8287, 0.01043, 0.8287, 0.01043, 0.8287, 0.01043, 0.8287, 0.01043, 0.8287, 0.01043, 0.8287, 0.01043, 0.8287, 0.01043, 0.8287, 0.01043, 0.8287, 0.01043, 0.8287, 0.01043, 0.8287, 0.01043, 0.8287, 0.01043, 0.8287, 0.01043, 0.8287, 0.01043, 0.8287, 0.01043, 0.8287, 0.01043, 0.8287, 0.01043, 0.8287, 0.01043, 0.8287, 0.01043, 0.8287, 0.01043, 0.8287, 0.01043, 0.8287, 0.01043, 0.8287, 0.01043, 0.8287, 0.01043, 0.8287, 0.01043, 0.8287, 0.01043, 0.8287, 0.01043, 0.8287, 0.01043, 0.8287, 0.01043, 0.8287, 0.01043, 0.8287, 0.01043, 0.8287, 0.01043, 0.8287, 0.01043, 0.8287, 0.01043, 0.8287, 0.01043, 0.8287, 0.01043, 0.8287, 0.01043, 0.8287, 0.01043, 0.8287, 0.01043, 0.8287, 0.01043, 0.8287, 0.01043, 0.8287, 0.01043, 0.8287, 0.01043, 0.8287, 0.01043, 0.8287, 0.01043, 0.8287, 0.01043, 0.8287, 0.01043, 0.8287, 0.01043, 0.8287, 0.01043, 0.8287, 0.01043, 0.8287, 0.01043, 0.8287, 0.01043, 0.8287, 0.01043, 0.8287, 0.01043, 0.8287, 0.01043, 0.8287, 0.01043, 0.8287, 0.01043, 0.8287, 0.01043, 0.8287, 0.01043, 0.8287, 0.01043, 0.8287, 0.01043, 0.8287, 0.01043, 0.8287, 0.01043, 0.8287, 0.01043, 0.8287, 0.01043, 0.8287, 0.01043, 0.8287, 0.01043, 0.8287, 0.01043, 0.8287, 0.01043, 0.8287, 0.01043, 0.8287, 0.01043, 0.8287, 0.01043, 0.8287, 0.01043, 0.8287, 0.01043, 0.8287, 0.01043, 0.8287, 0.01043, 0.8287, 0.01043, 0.8287, 0.01043, 0.8287, 0.01043, 0.8287, 0.01043, 0.8287, 0.01043, 0.8287, 0.01043, 0.8287, 0.01043, 0.8287, 0.01043, 0.8287, 0.01043, 0.8287, 0.01043, 0.8287, 0.01043, 0.8287, 0.01043, 0.8287, 0.01043, 0.8287, 0.01043, 0.8287, 0.01043, 0.8287, 0.01043, 0.8287, 0.01043, 0.8287, 0.01043, 0.8287, 0.01043, 0.8287, 0.01043, 0.8287, 0.01043, 0.8287, 0.01043, 0.8287, 0.01043, 0.8287, 0.01043, 0.8287, 0.01043, 0.8287, 0.01043, 0.8287, 0.01043, 0.8287, 0.01043, 0.8287, 0.01043, 0.8287, 0.01043, 0.8287, 0.01043, 0.8287, 0.01043, 0.8287, 0.01043, 0.8287, 0.01043, 0.8287, 0.01043, 0.8287, 0.01043, 0.8287, 0.01043, 0.8287, 0.01043, 0.8287, 0.01043, 0.8287, 0.01043, 0.8287, 0.01043, 0.8287, 0.01043, 0.8287, 0.2045, 0.6139, 0.2044, 0.6139, 0.2044, 0.6138, 0.2044, 0.6138, 0.2044, 0.6138, 0.2044, 0.6137, 0.2044, 0.6137, 0.2044, 0.6136, 0.2044, 0.6136, 0.2045, 0.6136, 0.2045, 0.6136, 0.2045, 0.6135, 0.2046, 0.6135, 0.2046, 0.6135, 0.2046, 0.6135, 0.2047, 0.6136, 0.2047, 0.6136, 0.2047, 0.6136, 0.2048, 0.6136, 0.2048, 0.6137, 0.2048, 0.6137, 0.2048, 0.6138, 0.2048, 0.6138, 0.2048, 0.6138, 0.2047, 0.6139, 0.2047, 0.6139, 0.2047, 0.6139, 0.2046, 0.6139, 0.2046, 0.6139, 0.2046, 0.6139, 0.2045, 0.6139, 0.2045, 0.6139, 0.3913, 0.5571, 0.3987, 0.5946, 0.2048, 0.6137, 0.2048, 0.6137, 0.08081, 0.7645, 0.05377, 0.7375, 0.2044, 0.6139, 0.2045, 0.6139, 0.01043, 0.5946, 0.01789, 0.5571, 0.2044, 0.6137, 0.2044, 0.6137, 0.3766, 0.5218, 0.3913, 0.5571, 0.2048, 0.6137, 0.2048, 0.6136, 0.1126, 0.7858, 0.08081, 0.7645, 0.2045, 0.6139, 0.2045, 0.6139, 0.01043, 0.6329, 0.01043, 0.5946, 0.2044, 0.6137, 0.2044, 0.6138, 0.3554, 0.49, 0.3766, 0.5218, 0.2048, 0.6136, 0.2047, 0.6136, 0.1479, 0.8004, 0.1126, 0.7858, 0.2045, 0.6139, 0.2045, 0.6139, 0.01789, 0.6704, 0.01043, 0.6329, 0.2044, 0.6138, 0.2044, 0.6138, 0.3283, 0.4629, 0.3554, 0.49, 0.2047, 0.6136, 0.2047, 0.6136, 0.1855, 0.8079, 0.1479, 0.8004, 0.2045, 0.6139, 0.2046, 0.6139, 0.03252, 0.7057, 0.01789, 0.6704, 0.2044, 0.6138, 0.2044, 0.6138, 0.2965, 0.4417, 0.3283, 0.4629, 0.2047, 0.6136, 0.2047, 0.6136, 0.2237, 0.8079, 0.1855, 0.8079, 0.2046, 0.6139, 0.2046, 0.6139, 0.05377, 0.7375, 0.03252, 0.7057, 0.2044, 0.6138, 0.2044, 0.6139, 0.2612, 0.427, 0.2965, 0.4417, 0.2047, 0.6136, 0.2046, 0.6135, 0.2612, 0.8004, 0.2237, 0.8079, 0.2046, 0.6139, 0.2046, 0.6139, 0.2237, 0.4196, 0.2612, 0.427, 0.2046, 0.6135, 0.2046, 0.6135, 0.2965, 0.7858, 0.2612, 0.8004, 0.2046, 0.6139, 0.2047, 0.6139, 0.1855, 0.4196, 0.2237, 0.4196, 0.2046, 0.6135, 0.2046, 0.6135, 0.3283, 0.7645, 0.2965, 0.7858, 0.2047, 0.6139, 0.2047, 0.6139, 0.1479, 0.427, 0.1855, 0.4196, 0.2046, 0.6135, 0.2045, 0.6135, 0.3554, 0.7375, 0.3283, 0.7645, 0.2047, 0.6139, 0.2047, 0.6139, 0.1126, 0.4417, 0.1479, 0.427, 0.2045, 0.6135, 0.2045, 0.6136, 0.3766, 0.7057, 0.3554, 0.7375, 0.2047, 0.6139, 0.2048, 0.6138, 0.08081, 0.4629, 0.1126, 0.4417, 0.2045, 0.6136, 0.2045, 0.6136, 0.3913, 0.6704, 0.3766, 0.7057, 0.2048, 0.6138, 0.2048, 0.6138, 0.05377, 0.49, 0.08081, 0.4629, 0.2045, 0.6136, 0.2044, 0.6136, 0.3987, 0.6329, 0.3913, 0.6704, 0.2048, 0.6138, 0.2048, 0.6138, 0.03252, 0.5218, 0.05377, 0.49, 0.2044, 0.6136, 0.2044, 0.6136, 0.3987, 0.5946, 0.3987, 0.6329, 0.2048, 0.6138, 0.2048, 0.6137, 0.5895, 0.8116, 0.5895, 0.4215, 0.627, 0.4215, 0.627, 0.8116, 0.627, 0.8116, 0.627, 0.4215, 0.6624, 0.4215, 0.6624, 0.8116, 0.6624, 0.8116, 0.6624, 0.4215, 0.6942, 0.4215, 0.6942, 0.8116, 0.4196, 0.4006, 0.4196, 0.01043, 0.4466, 0.01043, 0.4466, 0.4006, 0.4466, 0.4006, 0.4466, 0.01043, 0.4784, 0.01043, 0.4784, 0.4006, 0.4784, 0.4006, 0.4784, 0.01043, 0.5138, 0.01043, 0.5138, 0.4006, 0.5138, 0.4006, 0.5138, 0.01043, 0.5513, 0.01043, 0.5513, 0.4006, 0.5513, 0.4006, 0.5513, 0.01043, 0.5895, 0.01043, 0.5895, 0.4006, 0.5895, 0.4006, 0.5895, 0.01043, 0.627, 0.01043, 0.627, 0.4006, 0.627, 0.4006, 0.627, 0.01043, 0.6624, 0.01043, 0.6624, 0.4006, 0.6624, 0.4006, 0.6624, 0.01043, 0.6942, 0.01043, 0.6942, 0.4006, 0.6942, 0.4006, 0.6942, 0.01043, 0.7212, 0.01043, 0.7212, 0.4006, 0.715, 0.8116, 0.715, 0.4215, 0.742, 0.4215, 0.742, 0.8116, 0.742, 0.8116, 0.742, 0.4215, 0.7738, 0.4215, 0.7738, 0.8116, 0.7738, 0.8116, 0.7738, 0.4215, 0.8092, 0.4215, 0.8092, 0.8116, 0.8092, 0.8116, 0.8092, 0.4215, 0.8467, 0.4215, 0.8467, 0.8116, 0.8467, 0.8116, 0.8467, 0.4215, 0.8849, 0.4215, 0.8849, 0.8116, 0.8849, 0.8116, 0.8849, 0.4215, 0.9224, 0.4215, 0.9224, 0.8116, 0.9224, 0.8116, 0.9224, 0.4215, 0.9578, 0.4215, 0.9578, 0.8116, 0.9578, 0.8116, 0.9578, 0.4215, 0.9896, 0.4215, 0.9896, 0.8116, 0.742, 0.4006, 0.742, 0.01043, 0.7738, 0.01043, 0.7738, 0.4006, 0.7738, 0.4006, 0.7738, 0.01043, 0.8092, 0.01043, 0.8092, 0.4006, 0.8092, 0.4006, 0.8092, 0.01043, 0.8467, 0.01043, 0.8467, 0.4006, 0.8467, 0.4006, 0.8467, 0.01043, 0.8849, 0.01043, 0.8849, 0.4006, 0.8849, 0.4006, 0.8849, 0.01043, 0.9224, 0.01043, 0.9224, 0.4006, 0.9224, 0.4006, 0.9224, 0.01043, 0.9578, 0.01043, 0.9578, 0.4006, 0.9578, 0.4006, 0.9578, 0.01043, 0.9896, 0.01043, 0.9896, 0.4006, 0.4196, 0.8116, 0.4196, 0.4215, 0.4466, 0.4215, 0.4466, 0.8116, 0.4466, 0.8116, 0.4466, 0.4215, 0.4784, 0.4215, 0.4784, 0.8116, 0.4784, 0.8116, 0.4784, 0.4215, 0.5138, 0.4215, 0.5138, 0.8116, 0.01043, 0.8287, 0.01043, 0.8287, 0.01043, 0.8287, 0.01043, 0.8287, 0.5138, 0.8116, 0.5138, 0.4215, 0.5513, 0.4215, 0.5513, 0.8116, 0.5513, 0.8116, 0.5513, 0.4215, 0.5895, 0.4215, 0.5895, 0.8116, 0.05377, 0.3283, 0.03252, 0.2965, 0.01789, 0.2612, 0.01043, 0.2237, 0.01043, 0.1855, 0.01789, 0.1479, 0.03252, 0.1126, 0.05377, 0.08081, 0.08081, 0.05377, 0.1126, 0.03252, 0.1479, 0.01789, 0.1855, 0.01043, 0.2237, 0.01043, 0.2612, 0.01789, 0.2965, 0.03252, 0.3283, 0.05377, 0.3554, 0.08081, 0.3766, 0.1126, 0.3913, 0.1479, 0.3987, 0.1855, 0.3987, 0.2237, 0.3913, 0.2612, 0.3766, 0.2965, 0.3554, 0.3283, 0.3283, 0.3554, 0.2965, 0.3766, 0.2612, 0.3913, 0.2237, 0.3987, 0.1855, 0.3987, 0.1479, 0.3913, 0.1126, 0.3766, 0.08081, 0.3554, 0.01043, 0.8287, 0.01043, 0.8287, 0.01043, 0.8287, 0.01043, 0.8287, 0.01043, 0.8287, 0.01043, 0.8287, 0.01043, 0.8287, 0.01043, 0.8287, 0.01043, 0.8287, 0.01043, 0.8287, 0.01043, 0.8287, 0.01043, 0.8287, 0.01043, 0.8287, 0.01043, 0.8287, 0.01043, 0.8287, 0.01043, 0.8287, 0.01043, 0.8287, 0.01043, 0.8287, 0.01043, 0.8287, 0.01043, 0.8287, 0.01043, 0.8287, 0.01043, 0.8287, 0.01043, 0.8287, 0.01043, 0.8287, 0.01043, 0.8287, 0.01043, 0.8287, 0.01043, 0.8287, 0.01043, 0.8287, 0.01043, 0.8287, 0.01043, 0.8287, 0.01043, 0.8287, 0.01043, 0.8287, 0.01043, 0.8287, 0.01043, 0.8287, 0.01043, 0.8287, 0.01043, 0.8287, 0.01043, 0.8287, 0.01043, 0.8287, 0.01043, 0.8287, 0.01043, 0.8287, 0.01043, 0.8287, 0.01043, 0.8287, 0.01043, 0.8287, 0.01043, 0.8287, 0.01043, 0.8287, 0.01043, 0.8287, 0.01043, 0.8287, 0.01043, 0.8287, 0.01043, 0.8287, 0.01043, 0.8287, 0.01043, 0.8287, 0.01043, 0.8287, 0.01043, 0.8287, 0.01043, 0.8287, 0.01043, 0.8287, 0.01043, 0.8287, 0.01043, 0.8287, 0.01043, 0.8287, 0.01043, 0.8287, 0.01043, 0.8287, 0.01043, 0.8287, 0.01043, 0.8287, 0.01043, 0.8287, 0.01043, 0.8287, 0.01043, 0.8287, 0.01043, 0.8287, 0.01043, 0.8287, 0.01043, 0.8287, 0.01043, 0.8287, 0.01043, 0.8287, 0.01043, 0.8287, 0.01043, 0.8287, 0.01043, 0.8287, 0.01043, 0.8287, 0.01043, 0.8287, 0.01043, 0.8287, 0.01043, 0.8287, 0.01043, 0.8287, 0.01043, 0.8287, 0.01043, 0.8287, 0.01043, 0.8287, 0.01043, 0.8287, 0.01043, 0.8287, 0.01043, 0.8287, 0.01043, 0.8287, 0.01043, 0.8287, 0.01043, 0.8287, 0.01043, 0.8287, 0.01043, 0.8287, 0.01043, 0.8287, 0.01043, 0.8287, 0.01043, 0.8287, 0.01043, 0.8287, 0.01043, 0.8287, 0.01043, 0.8287, 0.01043, 0.8287, 0.01043, 0.8287, 0.01043, 0.8287, 0.01043, 0.8287, 0.01043, 0.8287, 0.01043, 0.8287, 0.01043, 0.8287, 0.01043, 0.8287, 0.01043, 0.8287, 0.01043, 0.8287, 0.01043, 0.8287, 0.01043, 0.8287, 0.01043, 0.8287, 0.01043, 0.8287, 0.01043, 0.8287, 0.01043, 0.8287, 0.01043, 0.8287, 0.01043, 0.8287, 0.01043, 0.8287, 0.01043, 0.8287, 0.01043, 0.8287, 0.01043, 0.8287, 0.01043, 0.8287, 0.01043, 0.8287, 0.01043, 0.8287, 0.01043, 0.8287, 0.01043, 0.8287, 0.01043, 0.8287, 0.01043, 0.8287, 0.01043, 0.8287, 0.01043, 0.8287, 0.01043, 0.8287, 0.01043, 0.8287, 0.01789, 0.5571, 0.03252, 0.5218, 0.2044, 0.6136, 0.2044, 0.6137, 0.01043, 0.8287, 0.01043, 0.8287, 0.01043, 0.8287, 0.01043, 0.8287, 0.01043, 0.8287, 0.01043, 0.8287, 0.01043, 0.8287, 0.01043, 0.8287, 0.01043, 0.8287, 0.01043, 0.8287, 0.01043, 0.8287, 0.01043, 0.8287, 0.01043, 0.8287, 0.01043, 0.8287, 0.01043, 0.8287, 0.01043, 0.8287, 0.01043, 0.8287, 0.01043, 0.8287, 0.01043, 0.8287, 0.01043, 0.8287, 0.01043, 0.8287, 0.01043, 0.8287, 0.01043, 0.8287, 0.01043, 0.8287, 0.01043, 0.8287, 0.01043, 0.8287, 0.01043, 0.8287, 0.01043, 0.8287, 0.01043, 0.8287, 0.01043, 0.8287, 0.01043, 0.8287, 0.01043, 0.8287, 0.01043, 0.8287, 0.01043, 0.8287, 0.01043, 0.8287, 0.01043, 0.8287, 0.01043, 0.8287, 0.01043, 0.8287, 0.01043, 0.8287, 0.01043, 0.8287, 0.01043, 0.8287, 0.01043, 0.8287, 0.01043, 0.8287, 0.01043, 0.8287, 0.01043, 0.8287, 0.01043, 0.8287, 0.01043, 0.8287, 0.01043, 0.8287, 0.01043, 0.8287, 0.01043, 0.8287, 0.01043, 0.8287, 0.01043, 0.8287, 0.01043, 0.8287, 0.01043, 0.8287, 0.01043, 0.8287, 0.01043, 0.8287, 0.01043, 0.8287, 0.01043, 0.8287, 0.01043, 0.8287, 0.01043, 0.8287, 0.01043, 0.8287, 0.01043, 0.8287, 0.01043, 0.8287, 0.01043, 0.8287, 0.01043, 0.8287, 0.01043, 0.8287, 0.01043, 0.8287, 0.01043, 0.8287, 0.01043, 0.8287, 0.01043, 0.8287, 0.01043, 0.8287, 0.01043, 0.8287, 0.01043, 0.8287, 0.01043, 0.8287, 0.01043, 0.8287, 0.01043, 0.8287, 0.01043, 0.8287, 0.01043, 0.8287, 0.01043, 0.8287, 0.01043, 0.8287, 0.01043, 0.8287, 0.01043, 0.8287, 0.01043, 0.8287, 0.01043, 0.8287, 0.01043, 0.8287, 0.01043, 0.8287, 0.01043, 0.8287, 0.01043, 0.8287, 0.01043, 0.8287, 0.01043, 0.8287, 0.01043, 0.8287, 0.01043, 0.8287, 0.01043, 0.8287, 0.01043, 0.8287, 0.01043, 0.8287, 0.01043, 0.8287, 0.01043, 0.8287, 0.01043, 0.8287, 0.01043, 0.8287, 0.01043, 0.8287, 0.01043, 0.8287, 0.01043, 0.8287, 0.01043, 0.8287, 0.01043, 0.8287, 0.01043, 0.8287, 0.01043, 0.8287, 0.01043, 0.8287, 0.01043, 0.8287, 0.01043, 0.8287, 0.01043, 0.8287, 0.01043, 0.8287, 0.01043, 0.8287, 0.01043, 0.8287, 0.01043, 0.8287, 0.01043, 0.8287, 0.01043, 0.8287, 0.01043, 0.8287, 0.01043, 0.8287, 0.01043, 0.8287, 0.01043, 0.8287, 0.01043, 0.8287, 0.01043, 0.8287, 0.01043, 0.8287, 0.01043, 0.8287, 0.2045, 0.6139, 0.2044, 0.6139, 0.2044, 0.6138, 0.2044, 0.6138, 0.2044, 0.6138, 0.2044, 0.6137, 0.2044, 0.6137, 0.2044, 0.6136, 0.2044, 0.6136, 0.2045, 0.6136, 0.2045, 0.6136, 0.2045, 0.6135, 0.2046, 0.6135, 0.2046, 0.6135, 0.2046, 0.6135, 0.2047, 0.6136, 0.2047, 0.6136, 0.2047, 0.6136, 0.2048, 0.6136, 0.2048, 0.6137, 0.2048, 0.6137, 0.2048, 0.6138, 0.2048, 0.6138, 0.2048, 0.6138, 0.2047, 0.6139, 0.2047, 0.6139, 0.2047, 0.6139, 0.2046, 0.6139, 0.2046, 0.6139, 0.2046, 0.6139, 0.2045, 0.6139, 0.2045, 0.6139, 0.3913, 0.5571, 0.3987, 0.5946, 0.2048, 0.6137, 0.2048, 0.6137, 0.08081, 0.7645, 0.05377, 0.7375, 0.2044, 0.6139, 0.2045, 0.6139, 0.01043, 0.5946, 0.01789, 0.5571, 0.2044, 0.6137, 0.2044, 0.6137, 0.3766, 0.5218, 0.3913, 0.5571, 0.2048, 0.6137, 0.2048, 0.6136, 0.1126, 0.7858, 0.08081, 0.7645, 0.2045, 0.6139, 0.2045, 0.6139, 0.01043, 0.6329, 0.01043, 0.5946, 0.2044, 0.6137, 0.2044, 0.6138, 0.3554, 0.49, 0.3766, 0.5218, 0.2048, 0.6136, 0.2047, 0.6136, 0.1479, 0.8004, 0.1126, 0.7858, 0.2045, 0.6139, 0.2045, 0.6139, 0.01789, 0.6704, 0.01043, 0.6329, 0.2044, 0.6138, 0.2044, 0.6138, 0.3283, 0.4629, 0.3554, 0.49, 0.2047, 0.6136, 0.2047, 0.6136, 0.1855, 0.8079, 0.1479, 0.8004, 0.2045, 0.6139, 0.2046, 0.6139, 0.03252, 0.7057, 0.01789, 0.6704, 0.2044, 0.6138, 0.2044, 0.6138, 0.2965, 0.4417, 0.3283, 0.4629, 0.2047, 0.6136, 0.2047, 0.6136, 0.2237, 0.8079, 0.1855, 0.8079, 0.2046, 0.6139, 0.2046, 0.6139, 0.05377, 0.7375, 0.03252, 0.7057, 0.2044, 0.6138, 0.2044, 0.6139, 0.2612, 0.427, 0.2965, 0.4417, 0.2047, 0.6136, 0.2046, 0.6135, 0.2612, 0.8004, 0.2237, 0.8079, 0.2046, 0.6139, 0.2046, 0.6139, 0.2237, 0.4196, 0.2612, 0.427, 0.2046, 0.6135, 0.2046, 0.6135, 0.2965, 0.7858, 0.2612, 0.8004, 0.2046, 0.6139, 0.2047, 0.6139, 0.1855, 0.4196, 0.2237, 0.4196, 0.2046, 0.6135, 0.2046, 0.6135, 0.3283, 0.7645, 0.2965, 0.7858, 0.2047, 0.6139, 0.2047, 0.6139, 0.1479, 0.427, 0.1855, 0.4196, 0.2046, 0.6135, 0.2045, 0.6135, 0.3554, 0.7375, 0.3283, 0.7645, 0.2047, 0.6139, 0.2047, 0.6139, 0.1126, 0.4417, 0.1479, 0.427, 0.2045, 0.6135, 0.2045, 0.6136, 0.3766, 0.7057, 0.3554, 0.7375, 0.2047, 0.6139, 0.2048, 0.6138, 0.08081, 0.4629, 0.1126, 0.4417, 0.2045, 0.6136, 0.2045, 0.6136, 0.3913, 0.6704, 0.3766, 0.7057, 0.2048, 0.6138, 0.2048, 0.6138, 0.05377, 0.49, 0.08081, 0.4629, 0.2045, 0.6136, 0.2044, 0.6136, 0.3987, 0.6329, 0.3913, 0.6704, 0.2048, 0.6138, 0.2048, 0.6138, 0.03252, 0.5218, 0.05377, 0.49, 0.2044, 0.6136, 0.2044, 0.6136, 0.3987, 0.5946, 0.3987, 0.6329, 0.2048, 0.6138, 0.2048, 0.6137, 0.5895, 0.8116, 0.5895, 0.4215, 0.627, 0.4215, 0.627, 0.8116, 0.627, 0.8116, 0.627, 0.4215, 0.6624, 0.4215, 0.6624, 0.8116, 0.6624, 0.8116, 0.6624, 0.4215, 0.6942, 0.4215, 0.6942, 0.8116, 0.4196, 0.4006, 0.4196, 0.01043, 0.4466, 0.01043, 0.4466, 0.4006, 0.4466, 0.4006, 0.4466, 0.01043, 0.4784, 0.01043, 0.4784, 0.4006, 0.4784, 0.4006, 0.4784, 0.01043, 0.5138, 0.01043, 0.5138, 0.4006, 0.5138, 0.4006, 0.5138, 0.01043, 0.5513, 0.01043, 0.5513, 0.4006, 0.5513, 0.4006, 0.5513, 0.01043, 0.5895, 0.01043, 0.5895, 0.4006, 0.5895, 0.4006, 0.5895, 0.01043, 0.627, 0.01043, 0.627, 0.4006, 0.627, 0.4006, 0.627, 0.01043, 0.6624, 0.01043, 0.6624, 0.4006, 0.6624, 0.4006, 0.6624, 0.01043, 0.6942, 0.01043, 0.6942, 0.4006, 0.6942, 0.4006, 0.6942, 0.01043, 0.7212, 0.01043, 0.7212, 0.4006, 0.715, 0.8116, 0.715, 0.4215, 0.742, 0.4215, 0.742, 0.8116, 0.742, 0.8116, 0.742, 0.4215, 0.7738, 0.4215, 0.7738, 0.8116, 0.7738, 0.8116, 0.7738, 0.4215, 0.8092, 0.4215, 0.8092, 0.8116, 0.8092, 0.8116, 0.8092, 0.4215, 0.8467, 0.4215, 0.8467, 0.8116, 0.8467, 0.8116, 0.8467, 0.4215, 0.8849, 0.4215, 0.8849, 0.8116, 0.8849, 0.8116, 0.8849, 0.4215, 0.9224, 0.4215, 0.9224, 0.8116, 0.9224, 0.8116, 0.9224, 0.4215, 0.9578, 0.4215, 0.9578, 0.8116, 0.9578, 0.8116, 0.9578, 0.4215, 0.9896, 0.4215, 0.9896, 0.8116, 0.742, 0.4006, 0.742, 0.01043, 0.7738, 0.01043, 0.7738, 0.4006, 0.7738, 0.4006, 0.7738, 0.01043, 0.8092, 0.01043, 0.8092, 0.4006, 0.8092, 0.4006, 0.8092, 0.01043, 0.8467, 0.01043, 0.8467, 0.4006, 0.8467, 0.4006, 0.8467, 0.01043, 0.8849, 0.01043, 0.8849, 0.4006, 0.8849, 0.4006, 0.8849, 0.01043, 0.9224, 0.01043, 0.9224, 0.4006, 0.9224, 0.4006, 0.9224, 0.01043, 0.9578, 0.01043, 0.9578, 0.4006, 0.9578, 0.4006, 0.9578, 0.01043, 0.9896, 0.01043, 0.9896, 0.4006, 0.4196, 0.8116, 0.4196, 0.4215, 0.4466, 0.4215, 0.4466, 0.8116, 0.4466, 0.8116, 0.4466, 0.4215, 0.4784, 0.4215, 0.4784, 0.8116, 0.4784, 0.8116, 0.4784, 0.4215, 0.5138, 0.4215, 0.5138, 0.8116, 0.01043, 0.8287, 0.01043, 0.8287, 0.01043, 0.8287, 0.01043, 0.8287, 0.5138, 0.8116, 0.5138, 0.4215, 0.5513, 0.4215, 0.5513, 0.8116, 0.5513, 0.8116, 0.5513, 0.4215, 0.5895, 0.4215, 0.5895, 0.8116, 0.05377, 0.3283, 0.03252, 0.2965, 0.01789, 0.2612, 0.01043, 0.2237, 0.01043, 0.1855, 0.01789, 0.1479, 0.03252, 0.1126, 0.05377, 0.08081, 0.08081, 0.05377, 0.1126, 0.03252, 0.1479, 0.01789, 0.1855, 0.01043, 0.2237, 0.01043, 0.2612, 0.01789, 0.2965, 0.03252, 0.3283, 0.05377, 0.3554, 0.08081, 0.3766, 0.1126, 0.3913, 0.1479, 0.3987, 0.1855, 0.3987, 0.2237, 0.3913, 0.2612, 0.3766, 0.2965, 0.3554, 0.3283, 0.3283, 0.3554, 0.2965, 0.3766, 0.2612, 0.3913, 0.2237, 0.3987, 0.1855, 0.3987, 0.1479, 0.3913, 0.1126, 0.3766, 0.08081, 0.3554, 0.01043, 0.8287, 0.01043, 0.8287, 0.01043, 0.8287, 0.01043, 0.8287, 0.01043, 0.8287, 0.01043, 0.8287, 0.01043, 0.8287, 0.01043, 0.8287, 0.01043, 0.8287, 0.01043, 0.8287, 0.01043, 0.8287, 0.01043, 0.8287, 0.01043, 0.8287, 0.01043, 0.8287, 0.01043, 0.8287, 0.01043, 0.8287, 0.01043, 0.8287, 0.01043, 0.8287, 0.01043, 0.8287, 0.01043, 0.8287, 0.01043, 0.8287, 0.01043, 0.8287, 0.01043, 0.8287, 0.01043, 0.8287, 0.01043, 0.8287, 0.01043, 0.8287, 0.01043, 0.8287, 0.01043, 0.8287, 0.01043, 0.8287, 0.01043, 0.8287, 0.01043, 0.8287, 0.01043, 0.8287, 0.01043, 0.8287, 0.01043, 0.8287, 0.01043, 0.8287, 0.01043, 0.8287, 0.01043, 0.8287, 0.01043, 0.8287, 0.01043, 0.8287, 0.01043, 0.8287, 0.01043, 0.8287, 0.01043, 0.8287, 0.01043, 0.8287, 0.01043, 0.8287, 0.01043, 0.8287, 0.01043, 0.8287, 0.01043, 0.8287, 0.01043, 0.8287, 0.01043, 0.8287, 0.01043, 0.8287, 0.01043, 0.8287, 0.01043, 0.8287, 0.01043, 0.8287, 0.01043, 0.8287, 0.01043, 0.8287, 0.01043, 0.8287, 0.01043, 0.8287, 0.01043, 0.8287, 0.01043, 0.8287, 0.01043, 0.8287, 0.01043, 0.8287, 0.01043, 0.8287, 0.01043, 0.8287, 0.01043, 0.8287, 0.01043, 0.8287, 0.01043, 0.8287, 0.01043, 0.8287, 0.01043, 0.8287, 0.01043, 0.8287, 0.01043, 0.8287, 0.01043, 0.8287, 0.01043, 0.8287, 0.01043, 0.8287, 0.01043, 0.8287, 0.01043, 0.8287, 0.01043, 0.8287, 0.01043, 0.8287, 0.01043, 0.8287, 0.01043, 0.8287, 0.01043, 0.8287, 0.01043, 0.8287, 0.01043, 0.8287, 0.01043, 0.8287, 0.01043, 0.8287, 0.01043, 0.8287, 0.01043, 0.8287, 0.01043, 0.8287, 0.01043, 0.8287, 0.01043, 0.8287, 0.01043, 0.8287, 0.01043, 0.8287, 0.01043, 0.8287, 0.01043, 0.8287, 0.01043, 0.8287, 0.01043, 0.8287, 0.01043, 0.8287, 0.01043, 0.8287, 0.01043, 0.8287, 0.01043, 0.8287, 0.01043, 0.8287, 0.01043, 0.8287, 0.01043, 0.8287, 0.01043, 0.8287, 0.01043, 0.8287, 0.01043, 0.8287, 0.01043, 0.8287, 0.01043, 0.8287, 0.01043, 0.8287, 0.01043, 0.8287, 0.01043, 0.8287, 0.01043, 0.8287, 0.01043, 0.8287, 0.01043, 0.8287, 0.01043, 0.8287, 0.01043, 0.8287, 0.01043, 0.8287, 0.01043, 0.8287, 0.01043, 0.8287, 0.01043, 0.8287, 0.01043, 0.8287, 0.01043, 0.8287, 0.01043, 0.8287, 0.01043, 0.8287, 0.01043, 0.8287, 0.01043, 0.8287, 0.01043, 0.8287, 0.01043, 0.8287, 0.01043, 0.8287, 0.01789, 0.5571, 0.03252, 0.5218, 0.2044, 0.6136, 0.2044, 0.6137, 0.01043, 0.8287, 0.01043, 0.8287, 0.01043, 0.8287, 0.01043, 0.8287, 0.01043, 0.8287, 0.01043, 0.8287, 0.01043, 0.8287, 0.01043, 0.8287, 0.01043, 0.8287, 0.01043, 0.8287, 0.01043, 0.8287, 0.01043, 0.8287, 0.01043, 0.8287, 0.01043, 0.8287, 0.01043, 0.8287, 0.01043, 0.8287, 0.01043, 0.8287, 0.01043, 0.8287, 0.01043, 0.8287, 0.01043, 0.8287, 0.01043, 0.8287, 0.01043, 0.8287, 0.01043, 0.8287, 0.01043, 0.8287, 0.01043, 0.8287, 0.01043, 0.8287, 0.01043, 0.8287, 0.01043, 0.8287, 0.01043, 0.8287, 0.01043, 0.8287, 0.01043, 0.8287, 0.01043, 0.8287, 0.01043, 0.8287, 0.01043, 0.8287, 0.01043, 0.8287, 0.01043, 0.8287, 0.01043, 0.8287, 0.01043, 0.8287, 0.01043, 0.8287, 0.01043, 0.8287, 0.01043, 0.8287, 0.01043, 0.8287, 0.01043, 0.8287, 0.01043, 0.8287, 0.01043, 0.8287, 0.01043, 0.8287, 0.01043, 0.8287, 0.01043, 0.8287, 0.01043, 0.8287, 0.01043, 0.8287, 0.01043, 0.8287, 0.01043, 0.8287, 0.01043, 0.8287, 0.01043, 0.8287, 0.01043, 0.8287, 0.01043, 0.8287, 0.01043, 0.8287, 0.01043, 0.8287, 0.01043, 0.8287, 0.01043, 0.8287, 0.01043, 0.8287, 0.01043, 0.8287, 0.01043, 0.8287, 0.01043, 0.8287, 0.01043, 0.8287, 0.01043, 0.8287, 0.01043, 0.8287, 0.01043, 0.8287, 0.01043, 0.8287, 0.01043, 0.8287, 0.01043, 0.8287, 0.01043, 0.8287, 0.01043, 0.8287, 0.01043, 0.8287, 0.01043, 0.8287, 0.01043, 0.8287, 0.01043, 0.8287, 0.01043, 0.8287, 0.01043, 0.8287, 0.01043, 0.8287, 0.01043, 0.8287, 0.01043, 0.8287, 0.01043, 0.8287, 0.01043, 0.8287, 0.01043, 0.8287, 0.01043, 0.8287, 0.01043, 0.8287, 0.01043, 0.8287, 0.01043, 0.8287, 0.01043, 0.8287, 0.01043, 0.8287, 0.01043, 0.8287, 0.01043, 0.8287, 0.01043, 0.8287, 0.01043, 0.8287, 0.01043, 0.8287, 0.01043, 0.8287, 0.01043, 0.8287, 0.01043, 0.8287, 0.01043, 0.8287, 0.01043, 0.8287, 0.01043, 0.8287, 0.01043, 0.8287, 0.01043, 0.8287, 0.01043, 0.8287, 0.01043, 0.8287, 0.01043, 0.8287, 0.01043, 0.8287, 0.01043, 0.8287, 0.01043, 0.8287, 0.01043, 0.8287, 0.01043, 0.8287, 0.01043, 0.8287, 0.01043, 0.8287, 0.01043, 0.8287, 0.01043, 0.8287, 0.01043, 0.8287, 0.01043, 0.8287, 0.01043, 0.8287, 0.01043, 0.8287, 0.01043, 0.8287, 0.01043, 0.8287, 0.01043, 0.8287, 0.01043, 0.8287, 0.2045, 0.6139, 0.2044, 0.6139, 0.2044, 0.6138, 0.2044, 0.6138, 0.2044, 0.6138, 0.2044, 0.6137, 0.2044, 0.6137, 0.2044, 0.6136, 0.2044, 0.6136, 0.2045, 0.6136, 0.2045, 0.6136, 0.2045, 0.6135, 0.2046, 0.6135, 0.2046, 0.6135, 0.2046, 0.6135, 0.2047, 0.6136, 0.2047, 0.6136, 0.2047, 0.6136, 0.2048, 0.6136, 0.2048, 0.6137, 0.2048, 0.6137, 0.2048, 0.6138, 0.2048, 0.6138, 0.2048, 0.6138, 0.2047, 0.6139, 0.2047, 0.6139, 0.2047, 0.6139, 0.2046, 0.6139, 0.2046, 0.6139, 0.2046, 0.6139, 0.2045, 0.6139, 0.2045, 0.6139, 0.3913, 0.5571, 0.3987, 0.5946, 0.2048, 0.6137, 0.2048, 0.6137, 0.08081, 0.7645, 0.05377, 0.7375, 0.2044, 0.6139, 0.2045, 0.6139, 0.01043, 0.5946, 0.01789, 0.5571, 0.2044, 0.6137, 0.2044, 0.6137, 0.3766, 0.5218, 0.3913, 0.5571, 0.2048, 0.6137, 0.2048, 0.6136, 0.1126, 0.7858, 0.08081, 0.7645, 0.2045, 0.6139, 0.2045, 0.6139, 0.01043, 0.6329, 0.01043, 0.5946, 0.2044, 0.6137, 0.2044, 0.6138, 0.3554, 0.49, 0.3766, 0.5218, 0.2048, 0.6136, 0.2047, 0.6136, 0.1479, 0.8004, 0.1126, 0.7858, 0.2045, 0.6139, 0.2045, 0.6139, 0.01789, 0.6704, 0.01043, 0.6329, 0.2044, 0.6138, 0.2044, 0.6138, 0.3283, 0.4629, 0.3554, 0.49, 0.2047, 0.6136, 0.2047, 0.6136, 0.1855, 0.8079, 0.1479, 0.8004, 0.2045, 0.6139, 0.2046, 0.6139, 0.03252, 0.7057, 0.01789, 0.6704, 0.2044, 0.6138, 0.2044, 0.6138, 0.2965, 0.4417, 0.3283, 0.4629, 0.2047, 0.6136, 0.2047, 0.6136, 0.2237, 0.8079, 0.1855, 0.8079, 0.2046, 0.6139, 0.2046, 0.6139, 0.05377, 0.7375, 0.03252, 0.7057, 0.2044, 0.6138, 0.2044, 0.6139, 0.2612, 0.427, 0.2965, 0.4417, 0.2047, 0.6136, 0.2046, 0.6135, 0.2612, 0.8004, 0.2237, 0.8079, 0.2046, 0.6139, 0.2046, 0.6139, 0.2237, 0.4196, 0.2612, 0.427, 0.2046, 0.6135, 0.2046, 0.6135, 0.2965, 0.7858, 0.2612, 0.8004, 0.2046, 0.6139, 0.2047, 0.6139, 0.1855, 0.4196, 0.2237, 0.4196, 0.2046, 0.6135, 0.2046, 0.6135, 0.3283, 0.7645, 0.2965, 0.7858, 0.2047, 0.6139, 0.2047, 0.6139, 0.1479, 0.427, 0.1855, 0.4196, 0.2046, 0.6135, 0.2045, 0.6135, 0.3554, 0.7375, 0.3283, 0.7645, 0.2047, 0.6139, 0.2047, 0.6139, 0.1126, 0.4417, 0.1479, 0.427, 0.2045, 0.6135, 0.2045, 0.6136, 0.3766, 0.7057, 0.3554, 0.7375, 0.2047, 0.6139, 0.2048, 0.6138, 0.08081, 0.4629, 0.1126, 0.4417, 0.2045, 0.6136, 0.2045, 0.6136, 0.3913, 0.6704, 0.3766, 0.7057, 0.2048, 0.6138, 0.2048, 0.6138, 0.05377, 0.49, 0.08081, 0.4629, 0.2045, 0.6136, 0.2044, 0.6136, 0.3987, 0.6329, 0.3913, 0.6704, 0.2048, 0.6138, 0.2048, 0.6138, 0.03252, 0.5218, 0.05377, 0.49, 0.2044, 0.6136, 0.2044, 0.6136, 0.3987, 0.5946, 0.3987, 0.6329, 0.2048, 0.6138, 0.2048, 0.6137])
me_cylinder_001.materials.append(mat_fence_tex_001)
me_cylinder_001.materials.append(mat_fence_tex)
me_cylinder_001.materials.append(mat_fence_tex_002)
me_cylinder_001.update()

# ---- objects
ob_light = bpy.data.objects.new('Light', light_light)
ob_camera = bpy.data.objects.new('Camera', cam_camera)
ob_cylinder_001 = bpy.data.objects.new('Cylinder.001', me_cylinder_001)

# ---- transforms, parenting, visibility, modifiers, constraints
ob_light.location = (4.076, 1.005, 5.904)
ob_light.rotation_euler = (0.6503, 0.05522, 1.866)
ob_light.lock_rotations_4d = False
ob_light.empty_display_type = 'ARROWS'
ob_light.color = (0.0, 0.0, 0.0, 0.0)
ob_light.lineart.crease_threshold = 0.0
ob_camera.location = (7.359, -6.926, 4.958)
ob_camera.rotation_euler = (1.109, 0.0, 0.8149)
ob_camera.lock_rotations_4d = False
ob_camera.empty_display_type = 'ARROWS'
ob_camera.color = (0.0, 0.0, 0.0, 0.0)
ob_camera.display_type = 'WIRE'
ob_camera.lineart.crease_threshold = 0.0
ob_cylinder_001.location = (0.0, -2.0, 0.1053)
ob_cylinder_001.scale = (1.0, 1.0, 5.193)
_m = ob_cylinder_001.modifiers.new('Array', 'ARRAY')
_m.count = 15
_m.relative_offset_displace = (0.0, 1.0, 0.0)

# ---- collection membership
col_collection.objects.link(ob_light)
col_collection.objects.link(ob_camera)
col_collection.objects.link(ob_cylinder_001)

# ---- scene / render settings (as saved in the file)
scene.camera = ob_camera
scene.frame_start = 1; scene.frame_end = 250; scene.frame_set(1)
scene.render.engine = 'BLENDER_EEVEE_NEXT'
bpy.context.view_layer.update()
